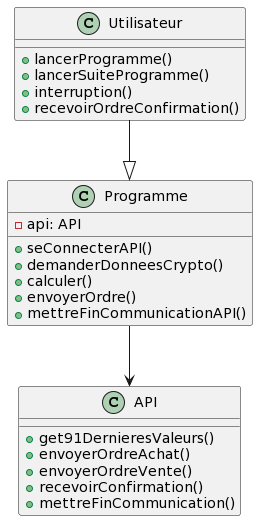

The diagram above was rendered by PlantUML. Its source (embedded in the PNG):
@startuml
class Utilisateur {
  +lancerProgramme()
  +lancerSuiteProgramme()
  +interruption()
  +recevoirOrdreConfirmation()
}

class Programme {
  -api: API
  +seConnecterAPI()
  +demanderDonneesCrypto()
  +calculer()
  +envoyerOrdre()
  +mettreFinCommunicationAPI()
}

class API {
  +get91DernieresValeurs()
  +envoyerOrdreAchat()
  +envoyerOrdreVente()
  +recevoirConfirmation()
  +mettreFinCommunication()
}

Utilisateur --|> Programme
Programme --> API
@enduml